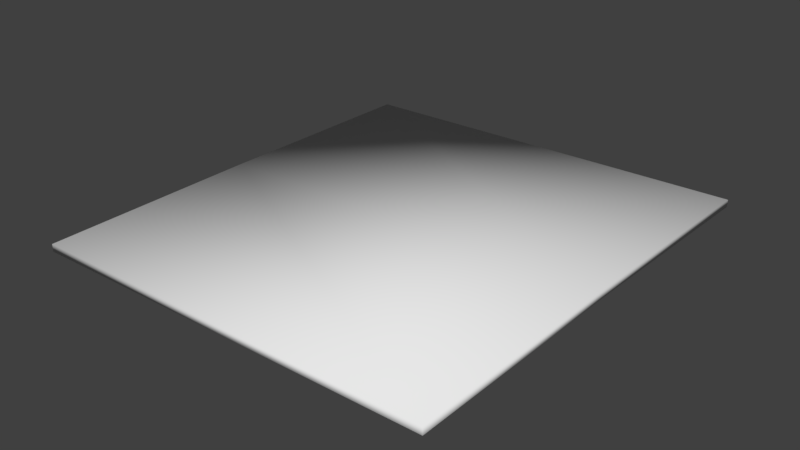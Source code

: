 # Source: manual_page2.blend  (saved by Blender 2.78.0; exported with 4.5.12 LTS)
import bpy
from mathutils import Matrix  # noqa: F401  (used for matrix-valued properties, if any)

bpy.ops.wm.read_factory_settings(use_empty=True)
scene = bpy.context.scene
scene.name = 'Scene'

# ---- collections
col_collection_1 = bpy.data.collections.new('Collection 1'); scene.collection.children.link(col_collection_1)

# ---- materials (node trees are filled in below, after node groups)
mat_mat_object_manualpape1 = bpy.data.materials.new('MAT_Object_manualpape1')
mat_mat_object_manualpape1.alpha_threshold = 0.0
mat_mat_object_manualpape1.use_transparent_shadow = False
mat_mat_object_manualpape1.roughness = 0.5

# ---- material node trees

# ---- world
world_world = bpy.data.worlds.new('World'); scene.world = world_world
world_world.color = (0.05088, 0.05088, 0.05088)
world_world.use_sun_shadow = False
world_world.sun_shadow_jitter_overblur = 0.0
world_world.cycles.sampling_method = 'MANUAL'

# ---- meshes
me_cube_007 = bpy.data.meshes.new('Cube.007')
me_cube_007.from_pydata([(-0.9402, 0.007253, -0.003046), (-0.9198, 1.007, -0.003046), (-0.9402, -0.9927, -0.003046), (-0.9387, 0.007253, -0.03641), (-0.9209, 1.007, -0.03641), (-0.9387, -0.9927, -0.03641), (0.929, -0.007296, 0.03641), (0.9493, 0.9927, 0.03641), (0.929, -1.007, 0.03641), (0.9305, -0.007296, 0.003046), (0.9482, 0.9927, 0.003046), (0.9305, -1.007, 0.003046)], [], [(5, 3, 9, 11), (0, 2, 8, 6), (2, 5, 11, 8), (1, 0, 6, 7), (3, 4, 10, 9), (4, 1, 7, 10), (6, 8, 11, 9), (7, 6, 9, 10), (0, 1, 4, 3), (2, 0, 3, 5)])
me_cube_007.polygons.foreach_set('use_smooth', [True] * 10)
_uv = me_cube_007.uv_layers.new(name='UVMap')
_uv.uv.foreach_set('vector', [0.4908, 0.009378, 0.4909, 0.2711, 0.00201, 0.2717, 7.379e-05, 0.00918, 0.4996, 0.2711, 0.4996, 0.009378, 0.9911, 0.008852, 0.9901, 0.2723, 0.4996, 0.009378, 0.4998, 0.0006002, 0.9913, 7.379e-05, 0.9911, 0.008852, 0.4996, 0.5329, 0.4996, 0.2711, 0.9901, 0.2723, 0.9911, 0.5358, 0.4909, 0.2711, 0.4909, 0.5329, 7.981e-05, 0.5342, 0.00201, 0.2717, 0.4991, 0.5417, 0.4996, 0.5329, 0.9911, 0.5358, 0.9906, 0.5446, 0.9901, 0.2723, 0.9911, 0.008852, 0.9999, 0.008886, 0.9989, 0.2723, 0.9911, 0.5358, 0.9901, 0.2723, 0.9989, 0.2723, 0.9999, 0.5358, 0.4996, 0.2711, 0.4996, 0.5329, 0.4909, 0.5329, 0.4909, 0.2711, 0.4996, 0.009378, 0.4996, 0.2711, 0.4909, 0.2711, 0.4908, 0.009378])
_ca = me_cube_007.color_attributes.new('Col', 'BYTE_COLOR', 'CORNER')
_ca.data.foreach_set('color', [1.0, 1.0, 1.0, 1.0, 1.0, 1.0, 1.0, 1.0, 1.0, 1.0, 1.0, 1.0, 1.0, 1.0, 1.0, 1.0, 1.0, 1.0, 1.0, 1.0, 1.0, 1.0, 1.0, 1.0, 1.0, 1.0, 1.0, 1.0, 1.0, 1.0, 1.0, 1.0, 1.0, 1.0, 1.0, 1.0, 1.0, 1.0, 1.0, 1.0, 1.0, 1.0, 1.0, 1.0, 1.0, 1.0, 1.0, 1.0, 1.0, 1.0, 1.0, 1.0, 1.0, 1.0, 1.0, 1.0, 1.0, 1.0, 1.0, 1.0, 1.0, 1.0, 1.0, 1.0, 1.0, 1.0, 1.0, 1.0, 1.0, 1.0, 1.0, 1.0, 1.0, 1.0, 1.0, 1.0, 1.0, 1.0, 1.0, 1.0, 1.0, 1.0, 1.0, 1.0, 1.0, 1.0, 1.0, 1.0, 1.0, 1.0, 1.0, 1.0, 1.0, 1.0, 1.0, 1.0, 1.0, 1.0, 1.0, 1.0, 1.0, 1.0, 1.0, 1.0, 1.0, 1.0, 1.0, 1.0, 1.0, 1.0, 1.0, 1.0, 1.0, 1.0, 1.0, 1.0, 1.0, 1.0, 1.0, 1.0, 1.0, 1.0, 1.0, 1.0, 1.0, 1.0, 1.0, 1.0, 1.0, 1.0, 1.0, 1.0, 1.0, 1.0, 1.0, 1.0, 1.0, 1.0, 1.0, 1.0, 1.0, 1.0, 1.0, 1.0, 1.0, 1.0, 1.0, 1.0, 1.0, 1.0, 1.0, 1.0, 1.0, 1.0, 1.0, 1.0, 1.0, 1.0, 1.0, 1.0])
me_cube_007.materials.append(mat_mat_object_manualpape1)
me_cube_007.use_remesh_preserve_volume = False
me_cube_007.use_remesh_preserve_attributes = False
me_cube_007.use_mirror_vertex_groups = False
me_cube_007.use_paint_bone_selection = False
me_cube_007.use_paint_mask = True
me_cube_007.update()

# ---- objects
ob_page2 = bpy.data.objects.new('page2', me_cube_007)

# ---- transforms, parenting, visibility, modifiers, constraints
ob_page2.location = (-0.9528, 0.004297, 0.0961)
ob_page2.lock_rotations_4d = False
ob_page2.empty_display_type = 'ARROWS'
ob_page2.lineart.crease_threshold = 0.0

# ---- collection membership
col_collection_1.objects.link(ob_page2)

# ---- scene / render settings (as saved in the file)
scene.frame_start = 1; scene.frame_end = 170; scene.frame_set(20)
scene.render.engine = 'BLENDER_EEVEE_NEXT'
scene.render.resolution_percentage = 50
scene.render.dither_intensity = 0.0
scene.cycles.use_denoising = False
scene.cycles.samples = 128
scene.cycles.sampling_pattern = 'TABULATED_SOBOL'
scene.cycles.light_sampling_threshold = 0.0
scene.cycles.use_adaptive_sampling = False
scene.cycles.use_light_tree = False
scene.cycles.blur_glossy = 0.0
scene.cycles.sample_clamp_indirect = 0.0
scene.view_settings.view_transform = 'Standard'
bpy.context.view_layer.update()

# ---- added for rendering (the .blend has no active camera and no usable light): camera, sun
cam_auto = bpy.data.cameras.new('AutoCamera')
cam_auto.lens = 50.0
cam_auto.sensor_width = 36.0
cam_auto.clip_end = 1000.0
ob_auto_camera = bpy.data.objects.new('AutoCamera', cam_auto)
scene.collection.objects.link(ob_auto_camera)
ob_auto_camera.location = (1.60819, -3.06336, 2.14119)
ob_auto_camera.rotation_euler = (1.09748, -7.21219e-08, 0.694738)
scene.camera = ob_auto_camera
light_auto_sun = bpy.data.lights.new('AutoSun', 'SUN')
light_auto_sun.energy = 3.0
light_auto_sun.angle = 0.0523599
ob_auto_sun = bpy.data.objects.new('AutoSun', light_auto_sun)
scene.collection.objects.link(ob_auto_sun)
ob_auto_sun.rotation_euler = (0.872665, 0.174533, 0.523599)
bpy.context.view_layer.update()
